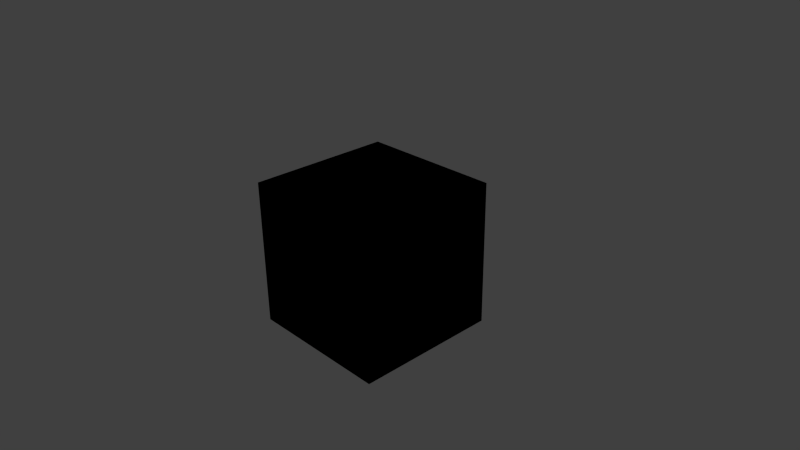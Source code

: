 # Source: special_nodes.blend  (saved by Blender 2.73.0; exported with 4.5.12 LTS)
import bpy
from mathutils import Matrix  # noqa: F401  (used for matrix-valued properties, if any)

bpy.ops.wm.read_factory_settings(use_empty=True)
scene = bpy.context.scene
scene.name = 'Scene'

# ---- collections
col_collection_1 = bpy.data.collections.new('Collection 1'); scene.collection.children.link(col_collection_1)

# ---- materials (node trees are filled in below, after node groups)
mat_material = bpy.data.materials.new('Material')
mat_material.alpha_threshold = 0.0
mat_material.use_transparent_shadow = False
mat_material.roughness = 0.5
mat_material.line_color = (0.0, 0.0, 0.0, 1.0)

# ---- node groups
ng_linear_to_srgb = bpy.data.node_groups.new('LINEAR_TO_SRGB', 'ShaderNodeTree')
_s = ng_linear_to_srgb.interface.new_socket(name='Image', in_out='OUTPUT', socket_type='NodeSocketColor')
_s.default_value = (0.0, 0.0, 0.0, 0.0)
_s = ng_linear_to_srgb.interface.new_socket(name='Image', in_out='INPUT', socket_type='NodeSocketColor')
_s.default_value = (0.8, 0.8, 0.8, 1.0)
_N = ng_linear_to_srgb.nodes; _L = ng_linear_to_srgb.links
n0 = _N.new('ShaderNodeMath'); n0.name = 'Math.001'; n0.location = (-2, 1)
n0.width = 120
n0.operation = 'POWER'
n1 = _N.new('ShaderNodeMath'); n1.name = 'Math'; n1.location = (-2, 164)
n1.width = 120
n1.operation = 'POWER'
n2 = _N.new('ShaderNodeMath'); n2.name = 'Math.002'; n2.location = (-2, -162)
n2.width = 120
n2.operation = 'POWER'
n3 = _N.new('ShaderNodeCombineColor'); n3.name = 'Combine RGB'; n3.location = (264, 15)
n3.width = 80
n4 = _N.new('ShaderNodeSeparateColor'); n4.name = 'Separate RGB'; n4.location = (-242, 68)
n4.width = 80
n5 = _N.new('ShaderNodeValue'); n5.name = 'Value'; n5.location = (-264, -164)
n5.width = 120
n5.outputs[0].default_value = 0.4545
n6 = _N.new('NodeGroupInput'); n6.name = 'Group Input'; n6.location = (-464, 0)
n7 = _N.new('NodeGroupOutput'); n7.name = 'Group Output'; n7.location = (464, 0)
_L.new(n4.outputs[0], n1.inputs[0])
_L.new(n4.outputs[1], n0.inputs[0])
_L.new(n4.outputs[2], n2.inputs[0])
_L.new(n5.outputs[0], n1.inputs[1])
_L.new(n5.outputs[0], n0.inputs[1])
_L.new(n5.outputs[0], n2.inputs[1])
_L.new(n1.outputs[0], n3.inputs[0])
_L.new(n0.outputs[0], n3.inputs[1])
_L.new(n2.outputs[0], n3.inputs[2])
_L.new(n6.outputs[0], n4.inputs[0])
_L.new(n3.outputs[0], n7.inputs[0])
n7.is_active_output = True
ng_srgb_to_linear = bpy.data.node_groups.new('SRGB_TO_LINEAR', 'ShaderNodeTree')
_s = ng_srgb_to_linear.interface.new_socket(name='Image', in_out='OUTPUT', socket_type='NodeSocketColor')
_s = ng_srgb_to_linear.interface.new_socket(name='Image', in_out='INPUT', socket_type='NodeSocketColor')
_s.default_value = (0.8, 0.8, 0.8, 1.0)
_N = ng_srgb_to_linear.nodes; _L = ng_srgb_to_linear.links
n0 = _N.new('ShaderNodeValue'); n0.name = 'Value.001'; n0.location = (-222, -199)
n0.width = 120
n0.outputs[0].default_value = 2.2
n1 = _N.new('ShaderNodeMath'); n1.name = 'Math.003'; n1.location = (-23, -157)
n1.width = 120
n1.operation = 'POWER'
n2 = _N.new('ShaderNodeMath'); n2.name = 'Math.004'; n2.location = (-27, 8)
n2.width = 120
n2.operation = 'POWER'
n3 = _N.new('ShaderNodeSeparateColor'); n3.name = 'Separate RGB.002'; n3.location = (-228, 72)
n3.width = 115
n4 = _N.new('ShaderNodeMath'); n4.name = 'Math.005'; n4.location = (-35, 199)
n4.width = 120
n4.operation = 'POWER'
n5 = _N.new('ShaderNodeCombineColor'); n5.name = 'Combine RGB.001'; n5.location = (228, 91)
n5.width = 80
n6 = _N.new('NodeGroupInput'); n6.name = 'Group Input'; n6.location = (-428, 0)
n7 = _N.new('NodeGroupOutput'); n7.name = 'Group Output'; n7.location = (428, 0)
_L.new(n3.outputs[0], n4.inputs[0])
_L.new(n3.outputs[1], n2.inputs[0])
_L.new(n3.outputs[2], n1.inputs[0])
_L.new(n0.outputs[0], n1.inputs[1])
_L.new(n0.outputs[0], n2.inputs[1])
_L.new(n0.outputs[0], n4.inputs[1])
_L.new(n4.outputs[0], n5.inputs[0])
_L.new(n2.outputs[0], n5.inputs[1])
_L.new(n1.outputs[0], n5.inputs[2])
_L.new(n6.outputs[0], n3.inputs[0])
_L.new(n5.outputs[0], n7.inputs[0])
n7.is_active_output = True
ng_replace = bpy.data.node_groups.new('REPLACE', 'ShaderNodeTree')
_s = ng_replace.interface.new_socket(name='Color', in_out='OUTPUT', socket_type='NodeSocketColor')
_s = ng_replace.interface.new_socket(name='Color1', in_out='INPUT', socket_type='NodeSocketColor')
_s = ng_replace.interface.new_socket(name='Color2', in_out='INPUT', socket_type='NodeSocketColor')
_N = ng_replace.nodes; _L = ng_replace.links
n0 = _N.new('NodeGroupOutput'); n0.name = 'Group Output'; n0.location = (-9, 3)
n1 = _N.new('NodeGroupInput'); n1.name = 'Group Input'; n1.location = (-200, 0)
_L.new(n1.outputs[0], n0.inputs[0])
n0.is_active_output = True
ng_clamp = bpy.data.node_groups.new('CLAMP', 'ShaderNodeTree')
_s = ng_clamp.interface.new_socket(name='Image', in_out='OUTPUT', socket_type='NodeSocketColor')
_s.default_value = (0.0, 0.0, 0.0, 0.0)
_s = ng_clamp.interface.new_socket(name='Image', in_out='INPUT', socket_type='NodeSocketColor')
_s.default_value = (0.8, 0.8, 0.8, 1.0)
_N = ng_clamp.nodes; _L = ng_clamp.links
n0 = _N.new('ShaderNodeSeparateColor'); n0.name = 'Separate RGB.013'; n0.location = (-367, -17)
n1 = _N.new('ShaderNodeMath'); n1.name = 'Math.035'; n1.location = (-102, 181)
n1.operation = 'MINIMUM'
n1.inputs[1].default_value = 1.0
n2 = _N.new('ShaderNodeMath'); n2.name = 'Math.036'; n2.location = (79, 181)
n2.operation = 'MAXIMUM'
n2.inputs[1].default_value = 0.0
n3 = _N.new('ShaderNodeMath'); n3.name = 'Math.037'; n3.location = (-102, 4)
n3.operation = 'MINIMUM'
n3.inputs[1].default_value = 1.0
n4 = _N.new('ShaderNodeMath'); n4.name = 'Math.038'; n4.location = (79, 4)
n4.operation = 'MAXIMUM'
n4.inputs[1].default_value = 0.0
n5 = _N.new('ShaderNodeMath'); n5.name = 'Math.040'; n5.location = (79, -181)
n5.operation = 'MAXIMUM'
n5.inputs[1].default_value = 0.0
n6 = _N.new('ShaderNodeMath'); n6.name = 'Math.039'; n6.location = (-102, -181)
n6.operation = 'MINIMUM'
n6.inputs[1].default_value = 1.0
n7 = _N.new('ShaderNodeCombineColor'); n7.name = 'Combine RGB.006'; n7.location = (367, -27)
n8 = _N.new('NodeGroupInput'); n8.name = 'Group Input'; n8.location = (-585, -32)
n9 = _N.new('NodeGroupOutput'); n9.name = 'Group Output'; n9.location = (564, -27)
_L.new(n1.outputs[0], n2.inputs[0])
_L.new(n0.outputs[0], n1.inputs[0])
_L.new(n2.outputs[0], n7.inputs[0])
_L.new(n3.outputs[0], n4.inputs[0])
_L.new(n6.outputs[0], n5.inputs[0])
_L.new(n0.outputs[1], n3.inputs[0])
_L.new(n0.outputs[2], n6.inputs[0])
_L.new(n4.outputs[0], n7.inputs[1])
_L.new(n5.outputs[0], n7.inputs[2])
_L.new(n8.outputs[0], n0.inputs[0])
_L.new(n7.outputs[0], n9.inputs[0])
n9.is_active_output = True
ng_parallax = bpy.data.node_groups.new('PARALLAX', 'ShaderNodeTree')
_s = ng_parallax.interface.new_socket(name='UV', in_out='OUTPUT', socket_type='NodeSocketVector')
_s.min_value = 0.0
_s.max_value = 0.0
_s = ng_parallax.interface.new_socket(name='UV', in_out='INPUT', socket_type='NodeSocketVector')
_s.default_value = (0.5, 0.5, 0.5)
_s.min_value = -1e+04
_s.max_value = 1e+04
_s = ng_parallax.interface.new_socket(name='Height Map', in_out='INPUT', socket_type='NodeSocketColor')
_s.default_value = (0.5, 0.5, 0.5, 1.0)
_s = ng_parallax.interface.new_socket(name='Scale', in_out='INPUT', socket_type='NodeSocketFloat')
_s.default_value = 0.05
_s = ng_parallax.interface.new_socket(name='Steps', in_out='INPUT', socket_type='NodeSocketFloat')
_s.default_value = 5.0
_s.min_value = 0.0
_s.max_value = 50.0
_s = ng_parallax.interface.new_socket(name='Lod Distance', in_out='INPUT', socket_type='NodeSocketFloat')
_s.default_value = 10.0
_s.min_value = 0.0
_N = ng_parallax.nodes; _L = ng_parallax.links
n0 = _N.new('NodeGroupOutput'); n0.name = 'Group Output'; n0.location = (-26, 86)
n1 = _N.new('NodeGroupInput'); n1.name = 'Group Input'; n1.location = (-292, 102)
_L.new(n1.outputs[0], n0.inputs[0])
n0.is_active_output = True
ng_translucency = bpy.data.node_groups.new('TRANSLUCENCY', 'ShaderNodeTree')
_s = ng_translucency.interface.new_socket(name='Translucency', in_out='OUTPUT', socket_type='NodeSocketFloat')
_s.min_value = 0.0
_s.max_value = 0.0
_s = ng_translucency.interface.new_socket(name='Color', in_out='INPUT', socket_type='NodeSocketFloat')
_s.default_value = 1.0
_s.min_value = 0.0
_s.max_value = 1.0
_s = ng_translucency.interface.new_socket(name='Backside Factor', in_out='INPUT', socket_type='NodeSocketFloat')
_s.default_value = 1.0
_s.min_value = 0.0
_s.max_value = 100.0
_s = ng_translucency.interface.new_socket(name='Spot Hardness', in_out='INPUT', socket_type='NodeSocketFloat')
_s.default_value = 1000.0
_s.min_value = 0.0
_s = ng_translucency.interface.new_socket(name='Spot Intensity', in_out='INPUT', socket_type='NodeSocketFloat')
_s.default_value = 1.0
_s.min_value = 0.0
_s = ng_translucency.interface.new_socket(name='Spot Diffuse Factor', in_out='INPUT', socket_type='NodeSocketFloat')
_s.default_value = 1.0
_s.min_value = 0.0
_s.max_value = 1.0
_N = ng_translucency.nodes; _L = ng_translucency.links
n0 = _N.new('NodeGroupOutput'); n0.name = 'Group Output'; n0.location = (-31, -3)
n0.inputs[0].default_value = 0.0
n1 = _N.new('NodeGroupInput'); n1.name = 'Group Input'; n1.location = (-200, 0)
n0.is_active_output = True
ng_refraction = bpy.data.node_groups.new('REFRACTION', 'ShaderNodeTree')
_s = ng_refraction.interface.new_socket(name='Color', in_out='OUTPUT', socket_type='NodeSocketColor')
_s.default_value = (0.0, 0.0, 0.0, 0.0)
_s = ng_refraction.interface.new_socket(name='Normal', in_out='INPUT', socket_type='NodeSocketVector')
_s.subtype = 'DIRECTION'
_s.min_value = -1.0
_s.max_value = 1.0
_s = ng_refraction.interface.new_socket(name='Value', in_out='INPUT', socket_type='NodeSocketFloat')
_s.default_value = 0.005
_s.min_value = 0.0
_s.max_value = 0.2
_N = ng_refraction.nodes; _L = ng_refraction.links
n0 = _N.new('NodeGroupOutput'); n0.name = 'Group Output'; n0.location = (53, 3)
n0.inputs[0].default_value = (0.0, 0.0, 0.0, 0.0)
n1 = _N.new('NodeGroupInput'); n1.name = 'Group Input'; n1.location = (-162, 5)
n0.is_active_output = True
ng_vector_view = bpy.data.node_groups.new('VECTOR_VIEW', 'ShaderNodeTree')
_s = ng_vector_view.interface.new_socket(name='Vector', in_out='OUTPUT', socket_type='NodeSocketVector')
_s.min_value = 0.0
_s.max_value = 0.0
_s = ng_vector_view.interface.new_socket(name='Vector', in_out='INPUT', socket_type='NodeSocketVector')
_s.min_value = -1.0
_s.max_value = 1.0
_N = ng_vector_view.nodes; _L = ng_vector_view.links
n0 = _N.new('NodeGroupInput'); n0.name = 'Group Input'; n0.location = (-200, 0)
n1 = _N.new('NodeGroupOutput'); n1.name = 'Group Output'; n1.location = (-28, -5)
_L.new(n0.outputs[0], n1.inputs[0])
n1.is_active_output = True
ng_normal_view = bpy.data.node_groups.new('NORMAL_VIEW', 'ShaderNodeTree')
_s = ng_normal_view.interface.new_socket(name='Vector', in_out='OUTPUT', socket_type='NodeSocketVector')
_s.min_value = 0.0
_s.max_value = 0.0
_s = ng_normal_view.interface.new_socket(name='Vector', in_out='INPUT', socket_type='NodeSocketVector')
_s.min_value = -1.0
_s.max_value = 1.0
_N = ng_normal_view.nodes; _L = ng_normal_view.links
n0 = _N.new('NodeGroupInput'); n0.name = 'Group Input'; n0.location = (-200, 0)
n1 = _N.new('NodeGroupOutput'); n1.name = 'Group Output'; n1.location = (-28, -5)
_L.new(n0.outputs[0], n1.inputs[0])
n1.is_active_output = True
ng_time = bpy.data.node_groups.new('TIME', 'ShaderNodeTree')
_s = ng_time.interface.new_socket(name='Value', in_out='OUTPUT', socket_type='NodeSocketFloat')
_s.default_value = 0.5
_N = ng_time.nodes; _L = ng_time.links
n0 = _N.new('NodeGroupOutput'); n0.name = 'Group Output'; n0.location = (200, 0)
n1 = _N.new('ShaderNodeValue'); n1.name = 'Value'; n1.location = (-2, 2)
n1.outputs[0].default_value = 0.0
_L.new(n1.outputs[0], n0.inputs[0])
n0.is_active_output = True
ng_levels_of_quality = bpy.data.node_groups.new('LEVELS_OF_QUALITY', 'ShaderNodeTree')
_s = ng_levels_of_quality.interface.new_socket(name='Color', in_out='OUTPUT', socket_type='NodeSocketColor')
_s.default_value = (0.0, 0.0, 0.0, 0.0)
_s = ng_levels_of_quality.interface.new_socket(name='HIGH', in_out='INPUT', socket_type='NodeSocketColor')
_s.default_value = (0.5, 0.5, 0.5, 1.0)
_s = ng_levels_of_quality.interface.new_socket(name='LOW', in_out='INPUT', socket_type='NodeSocketColor')
_s.default_value = (0.5, 0.5, 0.5, 1.0)
_s = ng_levels_of_quality.interface.new_socket(name='Fac', in_out='INPUT', socket_type='NodeSocketFloat')
_s.subtype = 'FACTOR'
_s.default_value = 0.5
_s.min_value = 0.0
_s.max_value = 1.0
_N = ng_levels_of_quality.nodes; _L = ng_levels_of_quality.links
n0 = _N.new('ShaderNodeMath'); n0.name = 'Math'; n0.location = (-8, -136)
n0.operation = 'ROUND'
n1 = _N.new('NodeGroupInput'); n1.name = 'Group Input'; n1.location = (-263, -66)
n2 = _N.new('ShaderNodeMix'); n2.name = 'Mix'; n2.location = (176, 35)
n2.data_type = 'RGBA'
n3 = _N.new('NodeGroupOutput'); n3.name = 'Group Output'; n3.location = (377, 28)
_L.new(n1.outputs[0], n2.inputs[6])
_L.new(n2.outputs[2], n3.inputs[0])
_L.new(n1.outputs[1], n2.inputs[7])
_L.new(n1.outputs[2], n0.inputs[0])
_L.new(n0.outputs[0], n2.inputs[0])
n3.is_active_output = True
ng_reflect = bpy.data.node_groups.new('REFLECT', 'ShaderNodeTree')
_s = ng_reflect.interface.new_socket(name='Vector', in_out='OUTPUT', socket_type='NodeSocketVector')
_s.min_value = 0.0
_s.max_value = 0.0
_s = ng_reflect.interface.new_socket(name='Vector', in_out='INPUT', socket_type='NodeSocketVector')
_s.min_value = -1.0
_s.max_value = 1.0
_s = ng_reflect.interface.new_socket(name='Vector', in_out='INPUT', socket_type='NodeSocketVector')
_N = ng_reflect.nodes; _L = ng_reflect.links
n0 = _N.new('ShaderNodeMath'); n0.name = 'Math.003'; n0.location = (353, -257)
n0.operation = 'MULTIPLY'
n1 = _N.new('ShaderNodeMath'); n1.name = 'Math.002'; n1.location = (353, -84)
n1.operation = 'MULTIPLY'
n2 = _N.new('NodeGroupInput'); n2.name = 'Group Input'; n2.location = (-993, 25)
n3 = _N.new('ShaderNodeSeparateColor'); n3.name = 'Separate RGB'; n3.location = (-86, -162)
n4 = _N.new('ShaderNodeMath'); n4.name = 'Math'; n4.location = (-82, 14)
n4.operation = 'MULTIPLY'
n4.inputs[1].default_value = 2.0
n5 = _N.new('ShaderNodeMapping'); n5.name = 'Mapping'; n5.location = (-725, -223)
n5.inputs[2].default_value = (-0.0, -3.142, -0.0)
n5.inputs[3].default_value = (1.0, -1.0, 1.0)
n6 = _N.new('ShaderNodeVectorMath'); n6.name = 'Vector Math.001'; n6.location = (-312, -37)
n6.operation = 'DOT_PRODUCT'
n7 = _N.new('ShaderNodeMath'); n7.name = 'Math.001'; n7.location = (353, 93)
n7.operation = 'MULTIPLY'
n8 = _N.new('ShaderNodeVectorMath'); n8.name = 'Vector Math'; n8.location = (751, 226)
n8.operation = 'SUBTRACT'
n9 = _N.new('ShaderNodeCombineColor'); n9.name = 'Combine RGB'; n9.location = (553, -42)
n10 = _N.new('NodeGroupOutput'); n10.name = 'Group Output'; n10.location = (966, 220)
_L.new(n6.outputs[1], n4.inputs[0])
_L.new(n7.outputs[0], n9.inputs[0])
_L.new(n1.outputs[0], n9.inputs[1])
_L.new(n0.outputs[0], n9.inputs[2])
_L.new(n9.outputs[0], n8.inputs[1])
_L.new(n5.outputs[0], n3.inputs[0])
_L.new(n5.outputs[0], n6.inputs[1])
_L.new(n2.outputs[0], n6.inputs[0])
_L.new(n2.outputs[0], n8.inputs[0])
_L.new(n8.outputs[0], n10.inputs[0])
_L.new(n2.outputs[1], n5.inputs[0])
_L.new(n4.outputs[0], n7.inputs[0])
_L.new(n3.outputs[0], n7.inputs[1])
_L.new(n3.outputs[1], n1.inputs[1])
_L.new(n4.outputs[0], n1.inputs[0])
_L.new(n3.outputs[2], n0.inputs[1])
_L.new(n4.outputs[0], n0.inputs[0])
n10.is_active_output = True
ng_smoothstep = bpy.data.node_groups.new('SMOOTHSTEP', 'ShaderNodeTree')
_s = ng_smoothstep.interface.new_socket(name='Value', in_out='OUTPUT', socket_type='NodeSocketFloat')
_s.min_value = 0.0
_s.max_value = 0.0
_s = ng_smoothstep.interface.new_socket(name='Value', in_out='INPUT', socket_type='NodeSocketFloat')
_s.default_value = 0.5
_s.min_value = -1e+04
_s.max_value = 1e+04
_s = ng_smoothstep.interface.new_socket(name='Edge0', in_out='INPUT', socket_type='NodeSocketFloat')
_s.default_value = 2.0
_s.min_value = -1e+04
_s.max_value = 1e+04
_s = ng_smoothstep.interface.new_socket(name='Edge1', in_out='INPUT', socket_type='NodeSocketFloat')
_s.default_value = 3.0
_s.min_value = -1e+04
_s.max_value = 1e+04
_N = ng_smoothstep.nodes; _L = ng_smoothstep.links
n0 = _N.new('ShaderNodeMath'); n0.name = 'Math.001'; n0.location = (-23, 2)
n0.operation = 'MAXIMUM'
n0.inputs[1].default_value = 0.0
n1 = _N.new('ShaderNodeMath'); n1.name = 'Math'; n1.location = (-242, 0)
n1.operation = 'MINIMUM'
n1.inputs[1].default_value = 1.0
n2 = _N.new('ShaderNodeMath'); n2.name = 'Math.008'; n2.location = (-434, -72)
n2.operation = 'DIVIDE'
n3 = _N.new('ShaderNodeMath'); n3.name = 'Math.006'; n3.location = (-671, -1)
n3.operation = 'SUBTRACT'
n4 = _N.new('NodeGroupInput'); n4.name = 'Group Input'; n4.location = (-961, -163)
n5 = _N.new('ShaderNodeMath'); n5.name = 'Math.007'; n5.location = (-675, -168)
n5.operation = 'SUBTRACT'
n6 = _N.new('ShaderNodeMath'); n6.name = 'Math.005'; n6.location = (381, -135)
n6.operation = 'SUBTRACT'
n6.inputs[0].default_value = 3.0
n7 = _N.new('ShaderNodeMath'); n7.name = 'Math.004'; n7.location = (204, -133)
n7.operation = 'MULTIPLY'
n7.inputs[1].default_value = 2.0
n8 = _N.new('ShaderNodeMath'); n8.name = 'Math.002'; n8.location = (203, 35)
n8.operation = 'MULTIPLY'
n9 = _N.new('NodeGroupOutput'); n9.name = 'Group Output'; n9.location = (827, 34)
n10 = _N.new('ShaderNodeMath'); n10.name = 'Math.003'; n10.location = (598, 47)
n10.operation = 'MULTIPLY'
_L.new(n0.outputs[0], n8.inputs[0])
_L.new(n0.outputs[0], n8.inputs[1])
_L.new(n8.outputs[0], n10.inputs[0])
_L.new(n10.outputs[0], n9.inputs[0])
_L.new(n0.outputs[0], n7.inputs[0])
_L.new(n7.outputs[0], n6.inputs[1])
_L.new(n6.outputs[0], n10.inputs[1])
_L.new(n4.outputs[0], n3.inputs[0])
_L.new(n4.outputs[1], n3.inputs[1])
_L.new(n4.outputs[2], n5.inputs[0])
_L.new(n4.outputs[1], n5.inputs[1])
_L.new(n3.outputs[0], n2.inputs[0])
_L.new(n5.outputs[0], n2.inputs[1])
_L.new(n2.outputs[0], n1.inputs[0])
_L.new(n1.outputs[0], n0.inputs[0])
n9.is_active_output = True

# ---- material node trees
mat_material.use_nodes = True; mat_material.node_tree.nodes.clear()
_N = mat_material.node_tree.nodes; _L = mat_material.node_tree.links
n0 = _N.new('NodeFrame'); n0.name = 'Frame'; n0.location = (662, 842)
n0.label = 'old'
n0.width = 236
n1 = _N.new('ShaderNodeGroup'); n1.name = 'Group'; n1.location = (146, 561)
n1.width = 179
n1.node_tree = ng_linear_to_srgb
n1.inputs[0].default_value = (0.8, 0.8, 0.8, 1.0)
n2 = _N.new('ShaderNodeGroup'); n2.name = 'Group.002'; n2.location = (140, 449)
n2.width = 183
n2.node_tree = ng_srgb_to_linear
n2.inputs[0].default_value = (0.8, 0.8, 0.8, 1.0)
n3 = _N.new('ShaderNodeGroup'); n3.name = 'Group.001'; n3.location = (464, 574)
n3.width = 138
n3.node_tree = ng_replace
n3.inputs[0].default_value = (0.0, 0.0, 0.0, 1.0)
n3.inputs[1].default_value = (0.0, 0.0, 0.0, 1.0)
n4 = _N.new('ShaderNodeGroup'); n4.name = 'Group.004'; n4.location = (471, 416)
n4.width = 138
n4.node_tree = ng_clamp
n4.inputs[0].default_value = (0.8, 0.8, 0.8, 1.0)
n5 = _N.new('ShaderNodeGroup'); n5.name = 'Group.006'; n5.location = (472, 284)
n5.width = 120
n5.node_tree = ng_parallax
n5.inputs[0].default_value = (0.5, 0.5, 0.5)
n5.inputs[1].default_value = (0.5, 0.5, 0.5, 1.0)
n5.inputs[2].default_value = 0.01
n5.inputs[3].default_value = 5.0
n5.inputs[4].default_value = 10.0
n6 = _N.new('ShaderNodeGroup'); n6.name = 'Group.005'; n6.location = (138, 293)
n6.width = 202
n6.node_tree = ng_translucency
n6.inputs[0].default_value = 1.0
n6.inputs[1].default_value = 1.0
n6.inputs[2].default_value = 1000.0
n6.inputs[3].default_value = 1.0
n6.inputs[4].default_value = 1.0
n7 = _N.new('ShaderNodeGroup'); n7.name = 'Group.008'; n7.location = (927, 544)
n7.node_tree = ng_refraction
n7.inputs[0].default_value = (0.0, 0.0, 0.0)
n7.inputs[1].default_value = 0.001
n8 = _N.new('ShaderNodeGroup'); n8.name = 'Group.003'; n8.location = (694, 560)
n8.width = 176
n8.node_tree = ng_vector_view
n8.inputs[0].default_value = (0.0, 0.0, 0.0)
n9 = _N.new('ShaderNodeGroup'); n9.name = 'Group.010'; n9.location = (30, -30)
n9.width = 176
n9.node_tree = ng_normal_view
n9.inputs[0].default_value = (0.0, 0.0, 0.0)
n10 = _N.new('ShaderNodeGroup'); n10.name = 'Group.007'; n10.location = (703, 190)
n10.width = 168
n10.node_tree = ng_time
n11 = _N.new('NodeUndefined'); n11.name = 'Output'; n11.location = (710, 411)
n11.inputs[0].default_value = (0.0, 1.0, 0.0, 1.0)
n11.inputs[1].default_value = 1.0
n12 = _N.new('ShaderNodeGroup'); n12.name = 'Group.009'; n12.location = (913, 383)
n12.width = 173
n12.node_tree = ng_levels_of_quality
n12.inputs[0].default_value = (0.0, 0.0, 0.0, 1.0)
n12.inputs[1].default_value = (0.0, 0.0, 0.0, 1.0)
n12.inputs[2].default_value = 0.0
n13 = _N.new('ShaderNodeGroup'); n13.name = 'Group.012'; n13.location = (-60, 569)
n13.node_tree = ng_reflect
n13.inputs[0].default_value = (0.0, 0.0, 0.0)
n13.inputs[1].default_value = (0.0, 0.0, 0.0)
n14 = _N.new('ShaderNodeGroup'); n14.name = 'Group.011'; n14.location = (931, 196)
n14.node_tree = ng_smoothstep
n14.inputs[0].default_value = 0.5
n14.inputs[1].default_value = 0.0
n14.inputs[2].default_value = 1.0
n9.parent = n0

# ---- world
world_world = bpy.data.worlds.new('World'); scene.world = world_world
world_world.color = (0.05088, 0.05088, 0.05088)
world_world.use_sun_shadow = False
world_world.sun_shadow_jitter_overblur = 0.0
world_world.cycles.sampling_method = 'MANUAL'
world_world.cycles.sample_map_resolution = 256

# ---- cameras
cam_camera = bpy.data.cameras.new('Camera')
cam_camera.clip_end = 100.0
cam_camera.lens = 35.0
cam_camera.sensor_width = 32.0
cam_camera.sensor_height = 18.0
cam_camera.ortho_scale = 7.314
cam_camera.dof.focus_distance = 0.0
cam_camera.dof.aperture_fstop = 128.0

# ---- lights
light_lamp = bpy.data.lights.new('Lamp', 'POINT')
light_lamp.transmission_factor = 0.0
light_lamp.cutoff_distance = 30.0
light_lamp.energy = 100.0
light_lamp.shadow_buffer_clip_start = 1.001
light_lamp.shadow_soft_size = 0.1
light_lamp.shadow_maximum_resolution = 0.006
light_lamp.use_absolute_resolution = True
light_lamp.cycles.use_multiple_importance_sampling = False

# ---- meshes
me_cube = bpy.data.meshes.new('Cube')
me_cube.from_pydata([(-1.0, -1.0, -1.0), (-1.0, 1.0, -1.0), (1.0, 1.0, -1.0), (1.0, -1.0, -1.0), (-1.0, -1.0, 1.0), (-1.0, 1.0, 1.0), (1.0, 1.0, 1.0), (1.0, -1.0, 1.0)], [], [(4, 5, 1, 0), (5, 6, 2, 1), (6, 7, 3, 2), (7, 4, 0, 3), (0, 1, 2, 3), (7, 6, 5, 4)])
me_cube.materials.append(mat_material)
me_cube.use_remesh_preserve_volume = False
me_cube.use_remesh_preserve_attributes = False
me_cube.use_mirror_vertex_groups = False
me_cube.update()

# ---- objects
ob_cube = bpy.data.objects.new('Cube', me_cube)
ob_lamp = bpy.data.objects.new('Lamp', light_lamp)
ob_camera = bpy.data.objects.new('Camera', cam_camera)

# ---- transforms, parenting, visibility, modifiers, constraints
ob_cube.location = (0.0, 0.0, 0.0)
ob_cube.lineart.crease_threshold = 0.0
ob_lamp.location = (4.076, 1.005, 5.904)
ob_lamp.rotation_euler = (0.6503, 0.05522, 1.866)
ob_lamp.lock_rotations_4d = False
ob_lamp.empty_display_type = 'ARROWS'
ob_lamp.color = (0.0, 0.0, 0.0, 0.0)
ob_lamp.lineart.crease_threshold = 0.0
ob_camera.location = (7.481, -6.508, 5.344)
ob_camera.rotation_euler = (1.109, 0.01082, 0.8149)
ob_camera.lock_rotations_4d = False
ob_camera.empty_display_type = 'ARROWS'
ob_camera.color = (0.0, 0.0, 0.0, 0.0)
ob_camera.display_type = 'WIRE'
ob_camera.lineart.crease_threshold = 0.0

# ---- collection membership
col_collection_1.objects.link(ob_cube)
col_collection_1.objects.link(ob_lamp)
col_collection_1.objects.link(ob_camera)

# ---- scene / render settings (as saved in the file)
scene.camera = ob_camera
scene.frame_start = 1; scene.frame_end = 250; scene.frame_set(1)
scene.render.engine = 'BLENDER_EEVEE_NEXT'
scene.render.image_settings.color_mode = 'RGB'
scene.render.image_settings.compression = 90
scene.render.resolution_percentage = 50
scene.render.dither_intensity = 0.0
scene.cycles.use_denoising = False
scene.cycles.samples = 10
scene.cycles.sampling_pattern = 'TABULATED_SOBOL'
scene.cycles.light_sampling_threshold = 0.0
scene.cycles.use_adaptive_sampling = False
scene.cycles.use_light_tree = False
scene.cycles.blur_glossy = 0.0
scene.cycles.volume_bounces = 1
scene.cycles.pixel_filter_type = 'GAUSSIAN'
scene.cycles.sample_clamp_indirect = 0.0
scene.view_settings.view_transform = 'Standard'
bpy.context.view_layer.update()
